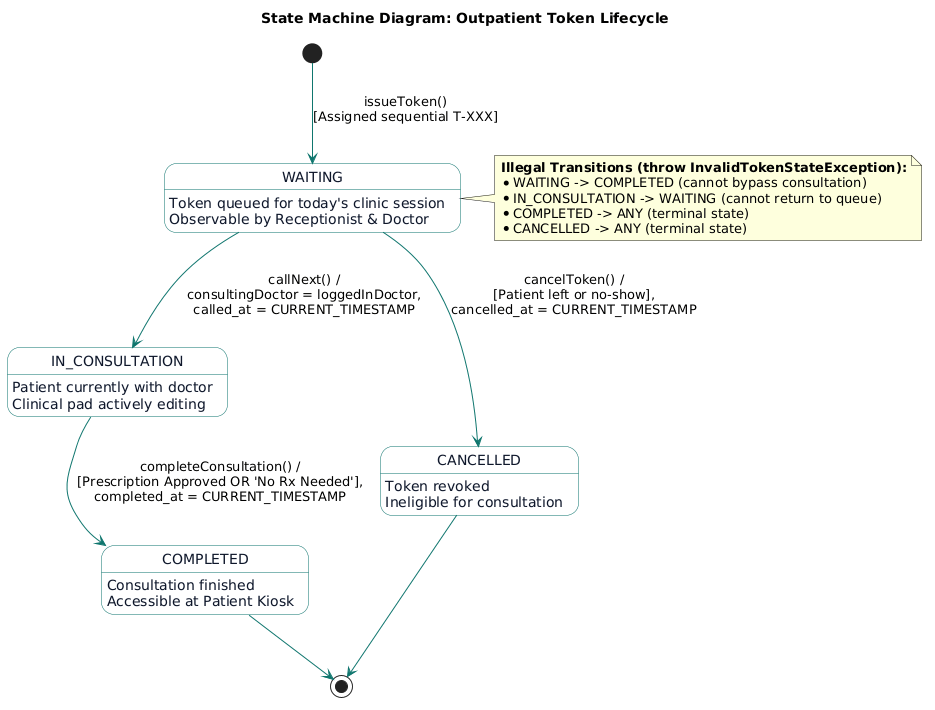

The diagram above was rendered by PlantUML. Its source (embedded in the PNG):
@startuml
title State Machine Diagram: Outpatient Token Lifecycle
skinparam defaultFontName "Inter"
skinparam state {
    BackgroundColor #F8FAFC
    BorderColor #0F766E
    FontColor #0F172A
    ArrowColor #0F766E
}

[*] --> WAITING : issueToken()\n[Assigned sequential T-XXX]

state WAITING {
    WAITING : Token queued for today's clinic session
    WAITING : Observable by Receptionist & Doctor
}

WAITING --> IN_CONSULTATION : callNext() /\nconsultingDoctor = loggedInDoctor,\ncalled_at = CURRENT_TIMESTAMP

state IN_CONSULTATION {
    IN_CONSULTATION : Patient currently with doctor
    IN_CONSULTATION : Clinical pad actively editing
}

IN_CONSULTATION --> COMPLETED : completeConsultation() /\n[Prescription Approved OR 'No Rx Needed'],\ncompleted_at = CURRENT_TIMESTAMP

state COMPLETED {
    COMPLETED : Consultation finished
    COMPLETED : Accessible at Patient Kiosk
}

WAITING --> CANCELLED : cancelToken() /\n[Patient left or no-show],\ncancelled_at = CURRENT_TIMESTAMP

state CANCELLED {
    CANCELLED : Token revoked
    CANCELLED : Ineligible for consultation
}

COMPLETED --> [*]
CANCELLED --> [*]

note right of WAITING
    <b>Illegal Transitions (throw InvalidTokenStateException):</b>
    * WAITING -> COMPLETED (cannot bypass consultation)
    * IN_CONSULTATION -> WAITING (cannot return to queue)
    * COMPLETED -> ANY (terminal state)
    * CANCELLED -> ANY (terminal state)
end note
@enduml